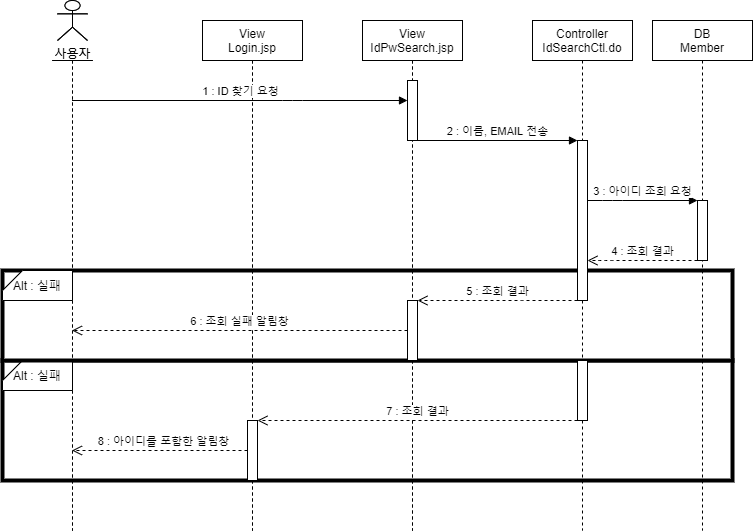

The diagram above was exported from draw.io. Its source (the exported page's mxGraphModel, read from the mxfile embedded in the PNG):
<mxGraphModel dx="1038" dy="491" grid="1" gridSize="10" guides="1" tooltips="1" connect="1" arrows="1" fold="1" page="1" pageScale="1" pageWidth="827" pageHeight="1169" math="0" shadow="0">
  <root>
    <mxCell id="kpUgyB0gthgCr-8TBM4w-0" />
    <mxCell id="kpUgyB0gthgCr-8TBM4w-1" parent="kpUgyB0gthgCr-8TBM4w-0" />
    <mxCell id="PxA9GhxgfQLpH4mOS-RN-2" value="" style="rounded=0;whiteSpace=wrap;html=1;strokeWidth=4;" parent="kpUgyB0gthgCr-8TBM4w-1" vertex="1">
      <mxGeometry x="70" y="420" width="730" height="120" as="geometry" />
    </mxCell>
    <mxCell id="PxA9GhxgfQLpH4mOS-RN-3" value="Alt : 실패" style="shape=card;whiteSpace=wrap;html=1;size=20;rotation=0;" parent="kpUgyB0gthgCr-8TBM4w-1" vertex="1">
      <mxGeometry x="70" y="420" width="70" height="30" as="geometry" />
    </mxCell>
    <mxCell id="PxA9GhxgfQLpH4mOS-RN-0" value="" style="rounded=0;whiteSpace=wrap;html=1;strokeWidth=4;" parent="kpUgyB0gthgCr-8TBM4w-1" vertex="1">
      <mxGeometry x="70" y="330" width="730" height="90" as="geometry" />
    </mxCell>
    <mxCell id="PxA9GhxgfQLpH4mOS-RN-1" value="Alt : 실패" style="shape=card;whiteSpace=wrap;html=1;size=20;rotation=0;" parent="kpUgyB0gthgCr-8TBM4w-1" vertex="1">
      <mxGeometry x="70" y="330" width="70" height="30" as="geometry" />
    </mxCell>
    <mxCell id="ttLHKvXfId9T4MZum2Xu-0" value="View&#10;IdPwSearch.jsp" style="shape=umlLifeline;perimeter=lifelinePerimeter;container=1;collapsible=0;recursiveResize=0;rounded=0;shadow=0;strokeWidth=1;" parent="kpUgyB0gthgCr-8TBM4w-1" vertex="1">
      <mxGeometry x="430" y="80" width="100" height="510" as="geometry" />
    </mxCell>
    <mxCell id="VoTtw1WPaIujm63v6dgl-1" value="" style="points=[];perimeter=orthogonalPerimeter;rounded=0;shadow=0;strokeWidth=1;" parent="ttLHKvXfId9T4MZum2Xu-0" vertex="1">
      <mxGeometry x="45" y="60" width="10" height="60" as="geometry" />
    </mxCell>
    <mxCell id="VoTtw1WPaIujm63v6dgl-5" value="" style="points=[];perimeter=orthogonalPerimeter;rounded=0;shadow=0;strokeWidth=1;" parent="ttLHKvXfId9T4MZum2Xu-0" vertex="1">
      <mxGeometry x="45" y="280" width="10" height="60" as="geometry" />
    </mxCell>
    <mxCell id="ttLHKvXfId9T4MZum2Xu-3" value="사용자" style="shape=umlActor;verticalLabelPosition=bottom;verticalAlign=top;html=1;outlineConnect=0;" parent="kpUgyB0gthgCr-8TBM4w-1" vertex="1">
      <mxGeometry x="125" y="60" width="30" height="40" as="geometry" />
    </mxCell>
    <mxCell id="ttLHKvXfId9T4MZum2Xu-4" value="" style="shape=umlLifeline;participant=umlActor;perimeter=lifelinePerimeter;whiteSpace=wrap;html=1;container=1;collapsible=0;recursiveResize=0;verticalAlign=top;spacingTop=36;outlineConnect=0;size=0;" parent="kpUgyB0gthgCr-8TBM4w-1" vertex="1">
      <mxGeometry x="120" y="120" width="40" height="470" as="geometry" />
    </mxCell>
    <mxCell id="AxFSssyZlRI9tnWTng7f-0" value="Controller&#10;IdSearchCtl.do" style="shape=umlLifeline;perimeter=lifelinePerimeter;container=1;collapsible=0;recursiveResize=0;rounded=0;shadow=0;strokeWidth=1;" parent="kpUgyB0gthgCr-8TBM4w-1" vertex="1">
      <mxGeometry x="600" y="80" width="100" height="510" as="geometry" />
    </mxCell>
    <mxCell id="VoTtw1WPaIujm63v6dgl-2" value="" style="points=[];perimeter=orthogonalPerimeter;rounded=0;shadow=0;strokeWidth=1;" parent="AxFSssyZlRI9tnWTng7f-0" vertex="1">
      <mxGeometry x="45" y="120" width="10" height="160" as="geometry" />
    </mxCell>
    <mxCell id="VoTtw1WPaIujm63v6dgl-6" value="" style="points=[];perimeter=orthogonalPerimeter;rounded=0;shadow=0;strokeWidth=1;" parent="AxFSssyZlRI9tnWTng7f-0" vertex="1">
      <mxGeometry x="45" y="340" width="10" height="60" as="geometry" />
    </mxCell>
    <mxCell id="_Yb9mzx41CEKfXtcbA5I-2" value="사용자" style="shape=umlActor;verticalLabelPosition=bottom;verticalAlign=top;html=1;outlineConnect=0;" parent="AxFSssyZlRI9tnWTng7f-0" vertex="1">
      <mxGeometry x="-475" y="-20" width="30" height="40" as="geometry" />
    </mxCell>
    <mxCell id="_Yb9mzx41CEKfXtcbA5I-3" value="" style="shape=umlLifeline;participant=umlActor;perimeter=lifelinePerimeter;whiteSpace=wrap;html=1;container=1;collapsible=0;recursiveResize=0;verticalAlign=top;spacingTop=36;outlineConnect=0;size=0;" parent="AxFSssyZlRI9tnWTng7f-0" vertex="1">
      <mxGeometry x="-480" y="40" width="40" height="470" as="geometry" />
    </mxCell>
    <mxCell id="_Yb9mzx41CEKfXtcbA5I-4" value="View&#10;Login.jsp" style="shape=umlLifeline;perimeter=lifelinePerimeter;container=1;collapsible=0;recursiveResize=0;rounded=0;shadow=0;strokeWidth=1;" parent="AxFSssyZlRI9tnWTng7f-0" vertex="1">
      <mxGeometry x="-330" width="100" height="510" as="geometry" />
    </mxCell>
    <mxCell id="_Yb9mzx41CEKfXtcbA5I-5" value="" style="points=[];perimeter=orthogonalPerimeter;rounded=0;shadow=0;strokeWidth=1;" parent="_Yb9mzx41CEKfXtcbA5I-4" vertex="1">
      <mxGeometry x="45" y="400" width="10" height="60" as="geometry" />
    </mxCell>
    <mxCell id="_Yb9mzx41CEKfXtcbA5I-6" value="View&#10;IdPwSearch.jsp" style="shape=umlLifeline;perimeter=lifelinePerimeter;container=1;collapsible=0;recursiveResize=0;rounded=0;shadow=0;strokeWidth=1;" parent="AxFSssyZlRI9tnWTng7f-0" vertex="1">
      <mxGeometry x="-170" width="100" height="510" as="geometry" />
    </mxCell>
    <mxCell id="_Yb9mzx41CEKfXtcbA5I-7" value="" style="points=[];perimeter=orthogonalPerimeter;rounded=0;shadow=0;strokeWidth=1;" parent="_Yb9mzx41CEKfXtcbA5I-6" vertex="1">
      <mxGeometry x="45" y="60" width="10" height="60" as="geometry" />
    </mxCell>
    <mxCell id="_Yb9mzx41CEKfXtcbA5I-8" value="" style="points=[];perimeter=orthogonalPerimeter;rounded=0;shadow=0;strokeWidth=1;" parent="_Yb9mzx41CEKfXtcbA5I-6" vertex="1">
      <mxGeometry x="45" y="280" width="10" height="60" as="geometry" />
    </mxCell>
    <mxCell id="AxFSssyZlRI9tnWTng7f-3" value="View&#10;Login.jsp" style="shape=umlLifeline;perimeter=lifelinePerimeter;container=1;collapsible=0;recursiveResize=0;rounded=0;shadow=0;strokeWidth=1;" parent="kpUgyB0gthgCr-8TBM4w-1" vertex="1">
      <mxGeometry x="270" y="80" width="100" height="510" as="geometry" />
    </mxCell>
    <mxCell id="VoTtw1WPaIujm63v6dgl-7" value="" style="points=[];perimeter=orthogonalPerimeter;rounded=0;shadow=0;strokeWidth=1;" parent="AxFSssyZlRI9tnWTng7f-3" vertex="1">
      <mxGeometry x="45" y="400" width="10" height="60" as="geometry" />
    </mxCell>
    <mxCell id="VoTtw1WPaIujm63v6dgl-0" value="DB&#10;Member" style="shape=umlLifeline;perimeter=lifelinePerimeter;container=1;collapsible=0;recursiveResize=0;rounded=0;shadow=0;strokeWidth=1;" parent="kpUgyB0gthgCr-8TBM4w-1" vertex="1">
      <mxGeometry x="720" y="80" width="100" height="510" as="geometry" />
    </mxCell>
    <mxCell id="VoTtw1WPaIujm63v6dgl-3" value="" style="points=[];perimeter=orthogonalPerimeter;rounded=0;shadow=0;strokeWidth=1;" parent="VoTtw1WPaIujm63v6dgl-0" vertex="1">
      <mxGeometry x="45" y="180" width="10" height="60" as="geometry" />
    </mxCell>
    <mxCell id="VoTtw1WPaIujm63v6dgl-8" value="1 : ID 찾기 요청" style="html=1;verticalAlign=bottom;endArrow=block;" parent="kpUgyB0gthgCr-8TBM4w-1" source="ttLHKvXfId9T4MZum2Xu-4" target="VoTtw1WPaIujm63v6dgl-1" edge="1">
      <mxGeometry width="80" relative="1" as="geometry">
        <mxPoint x="180" y="240" as="sourcePoint" />
        <mxPoint x="260" y="240" as="targetPoint" />
        <Array as="points">
          <mxPoint x="360" y="160" />
        </Array>
      </mxGeometry>
    </mxCell>
    <mxCell id="VoTtw1WPaIujm63v6dgl-9" value="2 : 이름, EMAIL 전송" style="html=1;verticalAlign=bottom;endArrow=block;" parent="kpUgyB0gthgCr-8TBM4w-1" source="VoTtw1WPaIujm63v6dgl-1" target="VoTtw1WPaIujm63v6dgl-2" edge="1">
      <mxGeometry width="80" relative="1" as="geometry">
        <mxPoint x="160" y="170" as="sourcePoint" />
        <mxPoint x="425" y="170" as="targetPoint" />
        <Array as="points" />
      </mxGeometry>
    </mxCell>
    <mxCell id="VoTtw1WPaIujm63v6dgl-10" value="3 : 아이디 조회 요청" style="html=1;verticalAlign=bottom;endArrow=block;" parent="kpUgyB0gthgCr-8TBM4w-1" source="VoTtw1WPaIujm63v6dgl-2" target="VoTtw1WPaIujm63v6dgl-3" edge="1">
      <mxGeometry width="80" relative="1" as="geometry">
        <mxPoint x="320" y="270" as="sourcePoint" />
        <mxPoint x="470" y="270" as="targetPoint" />
        <Array as="points">
          <mxPoint x="680" y="260" />
        </Array>
      </mxGeometry>
    </mxCell>
    <mxCell id="VoTtw1WPaIujm63v6dgl-11" value="4 : 조회 결과" style="html=1;verticalAlign=bottom;endArrow=open;dashed=1;endSize=8;" parent="kpUgyB0gthgCr-8TBM4w-1" source="VoTtw1WPaIujm63v6dgl-3" target="VoTtw1WPaIujm63v6dgl-2" edge="1">
      <mxGeometry relative="1" as="geometry">
        <mxPoint x="450" y="280" as="sourcePoint" />
        <mxPoint x="370" y="280" as="targetPoint" />
        <Array as="points">
          <mxPoint x="670" y="320" />
        </Array>
      </mxGeometry>
    </mxCell>
    <mxCell id="VoTtw1WPaIujm63v6dgl-12" value="5 : 조회 결과" style="html=1;verticalAlign=bottom;endArrow=open;dashed=1;endSize=8;" parent="kpUgyB0gthgCr-8TBM4w-1" source="VoTtw1WPaIujm63v6dgl-2" target="VoTtw1WPaIujm63v6dgl-5" edge="1">
      <mxGeometry relative="1" as="geometry">
        <mxPoint x="725" y="330" as="sourcePoint" />
        <mxPoint x="595" y="330" as="targetPoint" />
        <Array as="points">
          <mxPoint x="580" y="360" />
        </Array>
      </mxGeometry>
    </mxCell>
    <mxCell id="VoTtw1WPaIujm63v6dgl-13" value="6 : 조회 실패 알림창" style="html=1;verticalAlign=bottom;endArrow=open;dashed=1;endSize=8;" parent="kpUgyB0gthgCr-8TBM4w-1" source="VoTtw1WPaIujm63v6dgl-5" target="ttLHKvXfId9T4MZum2Xu-4" edge="1">
      <mxGeometry relative="1" as="geometry">
        <mxPoint x="590" y="370" as="sourcePoint" />
        <mxPoint x="435" y="370" as="targetPoint" />
        <Array as="points" />
      </mxGeometry>
    </mxCell>
    <mxCell id="VoTtw1WPaIujm63v6dgl-14" value="7 : 조회 결과" style="html=1;verticalAlign=bottom;endArrow=open;dashed=1;endSize=8;" parent="kpUgyB0gthgCr-8TBM4w-1" source="VoTtw1WPaIujm63v6dgl-6" target="VoTtw1WPaIujm63v6dgl-7" edge="1">
      <mxGeometry relative="1" as="geometry">
        <mxPoint x="525" y="510" as="sourcePoint" />
        <mxPoint x="340" y="480" as="targetPoint" />
        <Array as="points" />
      </mxGeometry>
    </mxCell>
    <mxCell id="VoTtw1WPaIujm63v6dgl-15" value="8 : 아이디를 포함한 알림창" style="html=1;verticalAlign=bottom;endArrow=open;dashed=1;endSize=8;" parent="kpUgyB0gthgCr-8TBM4w-1" source="VoTtw1WPaIujm63v6dgl-7" target="ttLHKvXfId9T4MZum2Xu-4" edge="1">
      <mxGeometry x="-0.0476" relative="1" as="geometry">
        <mxPoint x="335.5" y="430" as="sourcePoint" />
        <mxPoint x="60" y="430" as="targetPoint" />
        <Array as="points" />
        <mxPoint as="offset" />
      </mxGeometry>
    </mxCell>
  </root>
</mxGraphModel>